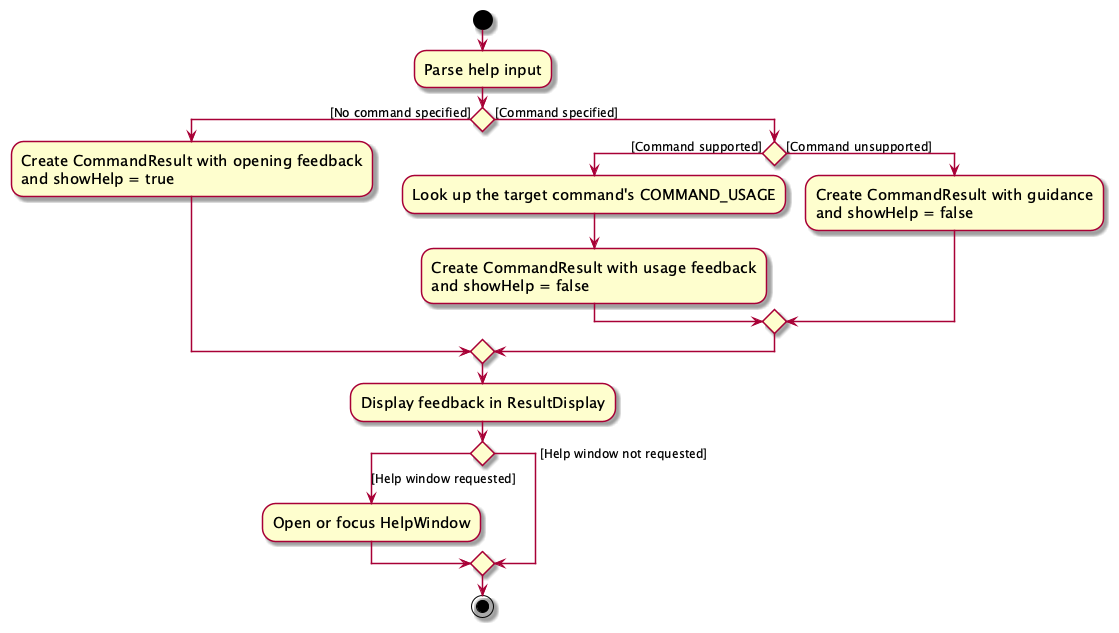

The diagram above was rendered by PlantUML. Its source (embedded in the PNG):
@startuml
skin rose
skinparam ActivityFontSize 15
skinparam ArrowFontSize 12

start
:Parse help input;

if () then ([No command specified])
    :Create CommandResult with opening feedback\nand showHelp = true;
else ([Command specified])
    if () then ([Command supported])
        :Look up the target command's COMMAND_USAGE;
        :Create CommandResult with usage feedback\nand showHelp = false;
    else ([Command unsupported])
        :Create CommandResult with guidance\nand showHelp = false;
    endif
endif

:Display feedback in ResultDisplay;

'Use a two-case layout to separate the guards on the left and right paths.
switch ()
case ([Help window requested])
    :Open or focus HelpWindow;
case ([Help window not requested])
endswitch

stop
@enduml